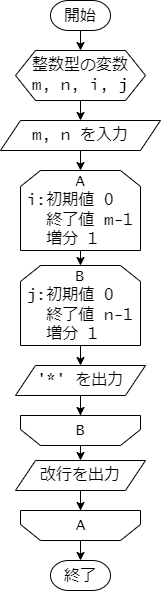

The diagram above was exported from draw.io. Its source (the exported page's mxGraphModel, read from the mxfile embedded in the PNG):
<mxGraphModel dx="523" dy="390" grid="1" gridSize="10" guides="1" tooltips="1" connect="1" arrows="1" fold="1" page="1" pageScale="1" pageWidth="827" pageHeight="1169" math="1" shadow="0">
  <root>
    <mxCell id="0" />
    <mxCell id="1" parent="0" />
    <mxCell id="OBriueYaeIbbUAJPrVc1-25" style="edgeStyle=orthogonalEdgeStyle;rounded=0;orthogonalLoop=1;jettySize=auto;html=1;exitX=0.5;exitY=1;exitDx=0;exitDy=0;exitPerimeter=0;entryX=0.5;entryY=0;entryDx=0;entryDy=0;" parent="1" source="OBriueYaeIbbUAJPrVc1-1" target="OBriueYaeIbbUAJPrVc1-2" edge="1">
      <mxGeometry relative="1" as="geometry" />
    </mxCell>
    <mxCell id="OBriueYaeIbbUAJPrVc1-1" value="開始" style="strokeWidth=1;html=1;shape=mxgraph.flowchart.terminator;whiteSpace=wrap;fontSize=16;" parent="1" vertex="1">
      <mxGeometry x="380" y="170" width="60" height="30" as="geometry" />
    </mxCell>
    <mxCell id="FL6l5R6i5ckraqZXX-qW-3" style="edgeStyle=orthogonalEdgeStyle;rounded=0;orthogonalLoop=1;jettySize=auto;html=1;exitX=0.5;exitY=1;exitDx=0;exitDy=0;entryX=0.5;entryY=0;entryDx=0;entryDy=0;" edge="1" parent="1" source="OBriueYaeIbbUAJPrVc1-2" target="FL6l5R6i5ckraqZXX-qW-2">
      <mxGeometry relative="1" as="geometry" />
    </mxCell>
    <mxCell id="OBriueYaeIbbUAJPrVc1-2" value="整数型の変数&lt;br&gt;m, n, i, j" style="shape=hexagon;perimeter=hexagonPerimeter2;whiteSpace=wrap;html=1;fixedSize=1;fontSize=16;align=center;fontFamily=Lucida Console;" parent="1" vertex="1">
      <mxGeometry x="345" y="220" width="130" height="50" as="geometry" />
    </mxCell>
    <mxCell id="FL6l5R6i5ckraqZXX-qW-13" style="edgeStyle=orthogonalEdgeStyle;rounded=0;orthogonalLoop=1;jettySize=auto;html=1;exitX=0.5;exitY=1;exitDx=0;exitDy=0;entryX=0.5;entryY=0;entryDx=0;entryDy=0;" edge="1" parent="1" source="OBriueYaeIbbUAJPrVc1-31" target="FL6l5R6i5ckraqZXX-qW-7">
      <mxGeometry relative="1" as="geometry" />
    </mxCell>
    <mxCell id="OBriueYaeIbbUAJPrVc1-31" value="A&lt;br&gt;&lt;div style=&quot;text-align: left;&quot;&gt;&lt;span style=&quot;background-color: initial;&quot;&gt;i:初期値 0&lt;/span&gt;&lt;/div&gt;&lt;div style=&quot;text-align: left;&quot;&gt;&amp;nbsp; 終了値 m-1&lt;/div&gt;&lt;div style=&quot;text-align: left;&quot;&gt;&amp;nbsp; 増分 1&amp;nbsp;&amp;nbsp;&lt;/div&gt;" style="shape=loopLimit;whiteSpace=wrap;html=1;fontSize=16;fontFamily=Lucida Console;" parent="1" vertex="1">
      <mxGeometry x="350" y="340" width="120" height="80" as="geometry" />
    </mxCell>
    <mxCell id="OBriueYaeIbbUAJPrVc1-38" value="" style="group" parent="1" vertex="1" connectable="0">
      <mxGeometry x="350" y="680" width="120" height="30" as="geometry" />
    </mxCell>
    <mxCell id="OBriueYaeIbbUAJPrVc1-36" value="" style="shape=loopLimit;whiteSpace=wrap;html=1;rotation=-180;" parent="OBriueYaeIbbUAJPrVc1-38" vertex="1">
      <mxGeometry width="120" height="30" as="geometry" />
    </mxCell>
    <mxCell id="OBriueYaeIbbUAJPrVc1-37" value="&lt;font face=&quot;Lucida Console&quot; style=&quot;font-size: 16px;&quot;&gt;A&lt;/font&gt;" style="text;html=1;align=center;verticalAlign=middle;resizable=0;points=[];autosize=1;strokeColor=none;fillColor=none;" parent="OBriueYaeIbbUAJPrVc1-38" vertex="1">
      <mxGeometry x="45" width="30" height="30" as="geometry" />
    </mxCell>
    <mxCell id="OBriueYaeIbbUAJPrVc1-48" value="終了" style="strokeWidth=1;html=1;shape=mxgraph.flowchart.terminator;whiteSpace=wrap;fontSize=16;" parent="1" vertex="1">
      <mxGeometry x="380" y="730" width="60" height="30" as="geometry" />
    </mxCell>
    <mxCell id="FL6l5R6i5ckraqZXX-qW-12" style="edgeStyle=orthogonalEdgeStyle;rounded=0;orthogonalLoop=1;jettySize=auto;html=1;exitX=0.5;exitY=1;exitDx=0;exitDy=0;entryX=0.5;entryY=0;entryDx=0;entryDy=0;" edge="1" parent="1" source="FL6l5R6i5ckraqZXX-qW-2" target="OBriueYaeIbbUAJPrVc1-31">
      <mxGeometry relative="1" as="geometry" />
    </mxCell>
    <mxCell id="FL6l5R6i5ckraqZXX-qW-2" value="&lt;font style=&quot;font-size: 16px;&quot;&gt;m, n を入力&lt;/font&gt;" style="shape=parallelogram;perimeter=parallelogramPerimeter;whiteSpace=wrap;html=1;fixedSize=1;fontFamily=Lucida Console;" vertex="1" parent="1">
      <mxGeometry x="330" y="290" width="160" height="30" as="geometry" />
    </mxCell>
    <mxCell id="FL6l5R6i5ckraqZXX-qW-14" style="edgeStyle=orthogonalEdgeStyle;rounded=0;orthogonalLoop=1;jettySize=auto;html=1;exitX=0.5;exitY=1;exitDx=0;exitDy=0;entryX=0.5;entryY=0;entryDx=0;entryDy=0;" edge="1" parent="1" source="FL6l5R6i5ckraqZXX-qW-7" target="FL6l5R6i5ckraqZXX-qW-8">
      <mxGeometry relative="1" as="geometry" />
    </mxCell>
    <mxCell id="FL6l5R6i5ckraqZXX-qW-7" value="B&lt;br&gt;&lt;div style=&quot;text-align: left;&quot;&gt;&lt;span style=&quot;background-color: initial;&quot;&gt;j:初期値 0&lt;/span&gt;&lt;/div&gt;&lt;div style=&quot;text-align: left;&quot;&gt;&amp;nbsp; 終了値 n-1&lt;/div&gt;&lt;div style=&quot;text-align: left;&quot;&gt;&amp;nbsp; 増分 1&amp;nbsp;&amp;nbsp;&lt;/div&gt;" style="shape=loopLimit;whiteSpace=wrap;html=1;fontSize=16;fontFamily=Lucida Console;" vertex="1" parent="1">
      <mxGeometry x="350" y="435" width="120" height="80" as="geometry" />
    </mxCell>
    <mxCell id="FL6l5R6i5ckraqZXX-qW-15" style="edgeStyle=orthogonalEdgeStyle;rounded=0;orthogonalLoop=1;jettySize=auto;html=1;exitX=0.5;exitY=1;exitDx=0;exitDy=0;" edge="1" parent="1" source="FL6l5R6i5ckraqZXX-qW-8" target="FL6l5R6i5ckraqZXX-qW-11">
      <mxGeometry relative="1" as="geometry" />
    </mxCell>
    <mxCell id="FL6l5R6i5ckraqZXX-qW-8" value="&lt;font style=&quot;font-size: 16px;&quot;&gt;'*' を出力&lt;/font&gt;" style="shape=parallelogram;perimeter=parallelogramPerimeter;whiteSpace=wrap;html=1;fixedSize=1;fontFamily=Lucida Console;" vertex="1" parent="1">
      <mxGeometry x="345" y="535" width="130" height="30" as="geometry" />
    </mxCell>
    <mxCell id="FL6l5R6i5ckraqZXX-qW-9" value="" style="group" vertex="1" connectable="0" parent="1">
      <mxGeometry x="350" y="585" width="120" height="30" as="geometry" />
    </mxCell>
    <mxCell id="FL6l5R6i5ckraqZXX-qW-10" value="" style="shape=loopLimit;whiteSpace=wrap;html=1;rotation=-180;" vertex="1" parent="FL6l5R6i5ckraqZXX-qW-9">
      <mxGeometry width="120" height="30" as="geometry" />
    </mxCell>
    <mxCell id="FL6l5R6i5ckraqZXX-qW-11" value="&lt;font face=&quot;Lucida Console&quot; style=&quot;font-size: 16px;&quot;&gt;B&lt;/font&gt;" style="text;html=1;align=center;verticalAlign=middle;resizable=0;points=[];autosize=1;strokeColor=none;fillColor=none;" vertex="1" parent="FL6l5R6i5ckraqZXX-qW-9">
      <mxGeometry x="45" width="30" height="30" as="geometry" />
    </mxCell>
    <mxCell id="FL6l5R6i5ckraqZXX-qW-18" style="edgeStyle=orthogonalEdgeStyle;rounded=0;orthogonalLoop=1;jettySize=auto;html=1;exitX=0.5;exitY=1;exitDx=0;exitDy=0;" edge="1" parent="1" source="FL6l5R6i5ckraqZXX-qW-16" target="OBriueYaeIbbUAJPrVc1-37">
      <mxGeometry relative="1" as="geometry" />
    </mxCell>
    <mxCell id="FL6l5R6i5ckraqZXX-qW-16" value="&lt;font style=&quot;font-size: 16px;&quot;&gt;改行を出力&lt;/font&gt;" style="shape=parallelogram;perimeter=parallelogramPerimeter;whiteSpace=wrap;html=1;fixedSize=1;fontFamily=Lucida Console;" vertex="1" parent="1">
      <mxGeometry x="345" y="630" width="130" height="30" as="geometry" />
    </mxCell>
    <mxCell id="FL6l5R6i5ckraqZXX-qW-17" style="edgeStyle=orthogonalEdgeStyle;rounded=0;orthogonalLoop=1;jettySize=auto;html=1;exitX=0.5;exitY=0;exitDx=0;exitDy=0;entryX=0.5;entryY=0;entryDx=0;entryDy=0;" edge="1" parent="1" source="FL6l5R6i5ckraqZXX-qW-10" target="FL6l5R6i5ckraqZXX-qW-16">
      <mxGeometry relative="1" as="geometry" />
    </mxCell>
    <mxCell id="FL6l5R6i5ckraqZXX-qW-19" style="edgeStyle=orthogonalEdgeStyle;rounded=0;orthogonalLoop=1;jettySize=auto;html=1;exitX=0.5;exitY=0;exitDx=0;exitDy=0;entryX=0.5;entryY=0;entryDx=0;entryDy=0;entryPerimeter=0;" edge="1" parent="1" source="OBriueYaeIbbUAJPrVc1-36" target="OBriueYaeIbbUAJPrVc1-48">
      <mxGeometry relative="1" as="geometry" />
    </mxCell>
  </root>
</mxGraphModel>